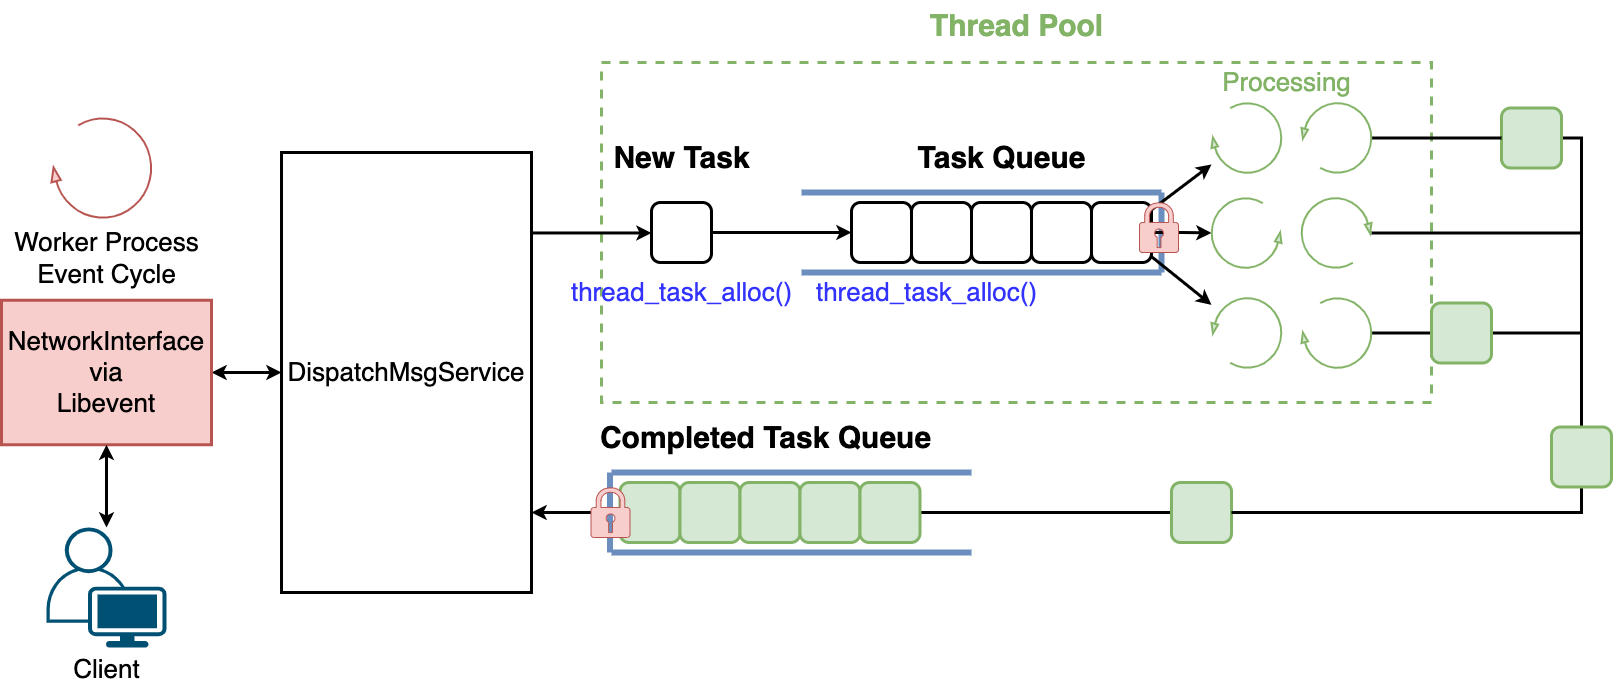

The diagram above was exported from draw.io. Its source (the exported page's mxGraphModel, read from the mxfile embedded in the PNG):
<mxGraphModel dx="3136" dy="1412" grid="1" gridSize="10" guides="1" tooltips="1" connect="1" arrows="1" fold="1" page="0" pageScale="1" pageWidth="827" pageHeight="1169" background="#ffffff" math="0" shadow="0">
  <root>
    <mxCell id="0" />
    <mxCell id="1" parent="0" />
    <mxCell id="3vUVYqJjKYLrnSeVZAWo-52" value="" style="rounded=0;whiteSpace=wrap;html=1;fillColor=none;strokeWidth=3;strokeColor=#82b366;dashed=1;" parent="1" vertex="1">
      <mxGeometry x="100" y="70" width="830" height="340" as="geometry" />
    </mxCell>
    <mxCell id="3vUVYqJjKYLrnSeVZAWo-34" value="" style="endArrow=none;html=1;rounded=0;fillColor=#dae8fc;strokeColor=#6c8ebf;strokeWidth=6;" parent="1" edge="1">
      <mxGeometry width="50" height="50" relative="1" as="geometry">
        <mxPoint x="660" y="280" as="sourcePoint" />
        <mxPoint x="660" y="200" as="targetPoint" />
      </mxGeometry>
    </mxCell>
    <mxCell id="3vUVYqJjKYLrnSeVZAWo-38" style="edgeStyle=orthogonalEdgeStyle;rounded=0;orthogonalLoop=1;jettySize=auto;html=1;strokeWidth=3;" parent="1" source="3vUVYqJjKYLrnSeVZAWo-1" target="3vUVYqJjKYLrnSeVZAWo-4" edge="1">
      <mxGeometry relative="1" as="geometry">
        <Array as="points">
          <mxPoint x="80" y="240.5" />
          <mxPoint x="80" y="240.5" />
        </Array>
      </mxGeometry>
    </mxCell>
    <mxCell id="3vUVYqJjKYLrnSeVZAWo-1" value="&lt;font style=&quot;font-size: 26px;&quot;&gt;DispatchMsgService&lt;/font&gt;" style="rounded=0;whiteSpace=wrap;html=1;strokeWidth=3;" parent="1" vertex="1">
      <mxGeometry x="-220" y="160" width="250" height="440" as="geometry" />
    </mxCell>
    <mxCell id="3vUVYqJjKYLrnSeVZAWo-2" value="" style="verticalLabelPosition=bottom;html=1;verticalAlign=top;strokeWidth=2;shape=mxgraph.lean_mapping.physical_pull;pointerEvents=1;flipV=0;flipH=1;fillColor=#f8cecc;strokeColor=#b85450;" parent="1" vertex="1">
      <mxGeometry x="-450" y="125.5" width="100" height="100" as="geometry" />
    </mxCell>
    <mxCell id="3vUVYqJjKYLrnSeVZAWo-3" value="&lt;font style=&quot;font-size: 26px;&quot;&gt;Worker Process&lt;br style=&quot;border-color: var(--border-color);&quot;&gt;Event Cycle&lt;/font&gt;" style="text;html=1;align=center;verticalAlign=middle;resizable=0;points=[];autosize=1;strokeColor=none;fillColor=none;" parent="1" vertex="1">
      <mxGeometry x="-500" y="225.5" width="210" height="80" as="geometry" />
    </mxCell>
    <mxCell id="3vUVYqJjKYLrnSeVZAWo-39" style="edgeStyle=orthogonalEdgeStyle;rounded=0;orthogonalLoop=1;jettySize=auto;html=1;entryX=0;entryY=0.5;entryDx=0;entryDy=0;strokeWidth=3;" parent="1" source="3vUVYqJjKYLrnSeVZAWo-4" target="3vUVYqJjKYLrnSeVZAWo-5" edge="1">
      <mxGeometry relative="1" as="geometry" />
    </mxCell>
    <mxCell id="3vUVYqJjKYLrnSeVZAWo-4" value="" style="rounded=1;whiteSpace=wrap;html=1;strokeWidth=3;" parent="1" vertex="1">
      <mxGeometry x="150" y="210" width="60" height="60" as="geometry" />
    </mxCell>
    <mxCell id="3vUVYqJjKYLrnSeVZAWo-5" value="" style="rounded=1;whiteSpace=wrap;html=1;strokeWidth=3;" parent="1" vertex="1">
      <mxGeometry x="350" y="210" width="60" height="60" as="geometry" />
    </mxCell>
    <mxCell id="3vUVYqJjKYLrnSeVZAWo-6" value="" style="rounded=1;whiteSpace=wrap;html=1;strokeWidth=3;" parent="1" vertex="1">
      <mxGeometry x="410" y="210" width="60" height="60" as="geometry" />
    </mxCell>
    <mxCell id="3vUVYqJjKYLrnSeVZAWo-7" value="" style="rounded=1;whiteSpace=wrap;html=1;strokeWidth=3;" parent="1" vertex="1">
      <mxGeometry x="470" y="210" width="60" height="60" as="geometry" />
    </mxCell>
    <mxCell id="3vUVYqJjKYLrnSeVZAWo-8" value="" style="rounded=1;whiteSpace=wrap;html=1;strokeWidth=3;" parent="1" vertex="1">
      <mxGeometry x="530" y="210" width="60" height="60" as="geometry" />
    </mxCell>
    <mxCell id="3vUVYqJjKYLrnSeVZAWo-31" style="edgeStyle=orthogonalEdgeStyle;rounded=0;orthogonalLoop=1;jettySize=auto;html=1;strokeWidth=3;" parent="1" source="3vUVYqJjKYLrnSeVZAWo-9" target="3vUVYqJjKYLrnSeVZAWo-26" edge="1">
      <mxGeometry relative="1" as="geometry" />
    </mxCell>
    <mxCell id="3vUVYqJjKYLrnSeVZAWo-32" style="rounded=0;orthogonalLoop=1;jettySize=auto;html=1;strokeWidth=3;" parent="1" source="3vUVYqJjKYLrnSeVZAWo-9" target="3vUVYqJjKYLrnSeVZAWo-24" edge="1">
      <mxGeometry relative="1" as="geometry" />
    </mxCell>
    <mxCell id="3vUVYqJjKYLrnSeVZAWo-33" style="rounded=0;orthogonalLoop=1;jettySize=auto;html=1;strokeWidth=3;" parent="1" source="3vUVYqJjKYLrnSeVZAWo-9" target="3vUVYqJjKYLrnSeVZAWo-28" edge="1">
      <mxGeometry relative="1" as="geometry" />
    </mxCell>
    <mxCell id="3vUVYqJjKYLrnSeVZAWo-9" value="" style="rounded=1;whiteSpace=wrap;html=1;strokeWidth=3;" parent="1" vertex="1">
      <mxGeometry x="590" y="210" width="60" height="60" as="geometry" />
    </mxCell>
    <mxCell id="3vUVYqJjKYLrnSeVZAWo-12" value="" style="endArrow=none;html=1;rounded=0;strokeWidth=6;fillColor=#dae8fc;strokeColor=#6c8ebf;" parent="1" edge="1">
      <mxGeometry width="50" height="50" relative="1" as="geometry">
        <mxPoint x="300" y="200" as="sourcePoint" />
        <mxPoint x="660" y="200" as="targetPoint" />
      </mxGeometry>
    </mxCell>
    <mxCell id="3vUVYqJjKYLrnSeVZAWo-13" value="" style="endArrow=none;html=1;rounded=0;strokeWidth=6;fillColor=#dae8fc;strokeColor=#6c8ebf;" parent="1" edge="1">
      <mxGeometry width="50" height="50" relative="1" as="geometry">
        <mxPoint x="300" y="280" as="sourcePoint" />
        <mxPoint x="660" y="280" as="targetPoint" />
      </mxGeometry>
    </mxCell>
    <mxCell id="5sqb7yCVd5NZbNJYnH5W-21" style="edgeStyle=orthogonalEdgeStyle;rounded=0;orthogonalLoop=1;jettySize=auto;html=1;strokeWidth=3;endArrow=none;endFill=0;" edge="1" parent="1" source="3vUVYqJjKYLrnSeVZAWo-15" target="5sqb7yCVd5NZbNJYnH5W-15">
      <mxGeometry relative="1" as="geometry" />
    </mxCell>
    <mxCell id="3vUVYqJjKYLrnSeVZAWo-15" value="" style="rounded=1;whiteSpace=wrap;html=1;strokeWidth=3;fillColor=#d5e8d4;strokeColor=#82b366;" parent="1" vertex="1">
      <mxGeometry x="670" y="490" width="60" height="60" as="geometry" />
    </mxCell>
    <mxCell id="3vUVYqJjKYLrnSeVZAWo-46" style="edgeStyle=orthogonalEdgeStyle;rounded=0;orthogonalLoop=1;jettySize=auto;html=1;fillColor=#d5e8d4;strokeColor=#000000;strokeWidth=3;endArrow=none;endFill=0;" parent="1" source="3vUVYqJjKYLrnSeVZAWo-16" target="3vUVYqJjKYLrnSeVZAWo-37" edge="1">
      <mxGeometry relative="1" as="geometry">
        <Array as="points">
          <mxPoint x="1080" y="146" />
        </Array>
      </mxGeometry>
    </mxCell>
    <mxCell id="3vUVYqJjKYLrnSeVZAWo-16" value="" style="rounded=1;whiteSpace=wrap;html=1;strokeWidth=3;fillColor=#d5e8d4;strokeColor=#82b366;" parent="1" vertex="1">
      <mxGeometry x="1000" y="115.5" width="60" height="60" as="geometry" />
    </mxCell>
    <mxCell id="3vUVYqJjKYLrnSeVZAWo-24" value="" style="verticalLabelPosition=bottom;html=1;verticalAlign=top;strokeWidth=2;shape=mxgraph.lean_mapping.physical_pull;pointerEvents=1;flipV=0;flipH=1;fillColor=#d5e8d4;strokeColor=#82b366;" parent="1" vertex="1">
      <mxGeometry x="710" y="110.5" width="70" height="70" as="geometry" />
    </mxCell>
    <mxCell id="3vUVYqJjKYLrnSeVZAWo-44" style="edgeStyle=orthogonalEdgeStyle;rounded=0;orthogonalLoop=1;jettySize=auto;html=1;fillColor=#d5e8d4;strokeColor=#000000;strokeWidth=3;endArrow=none;endFill=0;" parent="1" source="3vUVYqJjKYLrnSeVZAWo-25" target="3vUVYqJjKYLrnSeVZAWo-16" edge="1">
      <mxGeometry relative="1" as="geometry" />
    </mxCell>
    <mxCell id="3vUVYqJjKYLrnSeVZAWo-25" value="" style="verticalLabelPosition=bottom;html=1;verticalAlign=top;strokeWidth=2;shape=mxgraph.lean_mapping.physical_pull;pointerEvents=1;flipV=1;flipH=1;fillColor=#d5e8d4;strokeColor=#82b366;" parent="1" vertex="1">
      <mxGeometry x="800" y="110.5" width="70" height="70" as="geometry" />
    </mxCell>
    <mxCell id="3vUVYqJjKYLrnSeVZAWo-26" value="" style="verticalLabelPosition=bottom;html=1;verticalAlign=top;strokeWidth=2;shape=mxgraph.lean_mapping.physical_pull;pointerEvents=1;flipV=0;flipH=0;fillColor=#d5e8d4;strokeColor=#82b366;" parent="1" vertex="1">
      <mxGeometry x="710" y="205.5" width="70" height="70" as="geometry" />
    </mxCell>
    <mxCell id="3vUVYqJjKYLrnSeVZAWo-49" style="edgeStyle=orthogonalEdgeStyle;rounded=0;orthogonalLoop=1;jettySize=auto;html=1;fillColor=#d5e8d4;strokeColor=#000000;strokeWidth=3;endArrow=none;endFill=0;" parent="1" source="3vUVYqJjKYLrnSeVZAWo-27" edge="1">
      <mxGeometry relative="1" as="geometry">
        <mxPoint x="1080" y="240.5" as="targetPoint" />
      </mxGeometry>
    </mxCell>
    <mxCell id="3vUVYqJjKYLrnSeVZAWo-27" value="" style="verticalLabelPosition=bottom;html=1;verticalAlign=top;strokeWidth=2;shape=mxgraph.lean_mapping.physical_pull;pointerEvents=1;flipV=1;flipH=0;fillColor=#d5e8d4;strokeColor=#82b366;" parent="1" vertex="1">
      <mxGeometry x="800" y="205.5" width="70" height="70" as="geometry" />
    </mxCell>
    <mxCell id="3vUVYqJjKYLrnSeVZAWo-28" value="" style="verticalLabelPosition=bottom;html=1;verticalAlign=top;strokeWidth=2;shape=mxgraph.lean_mapping.physical_pull;pointerEvents=1;flipV=1;flipH=1;fillColor=#d5e8d4;strokeColor=#82b366;" parent="1" vertex="1">
      <mxGeometry x="710" y="305.5" width="70" height="70" as="geometry" />
    </mxCell>
    <mxCell id="3vUVYqJjKYLrnSeVZAWo-45" style="edgeStyle=orthogonalEdgeStyle;rounded=0;orthogonalLoop=1;jettySize=auto;html=1;entryX=0;entryY=0.5;entryDx=0;entryDy=0;fillColor=#d5e8d4;strokeColor=#000000;strokeWidth=3;endArrow=none;endFill=0;" parent="1" source="3vUVYqJjKYLrnSeVZAWo-29" target="3vUVYqJjKYLrnSeVZAWo-43" edge="1">
      <mxGeometry relative="1" as="geometry" />
    </mxCell>
    <mxCell id="3vUVYqJjKYLrnSeVZAWo-29" value="" style="verticalLabelPosition=bottom;html=1;verticalAlign=top;strokeWidth=2;shape=mxgraph.lean_mapping.physical_pull;pointerEvents=1;flipV=0;flipH=1;fillColor=#d5e8d4;strokeColor=#82b366;" parent="1" vertex="1">
      <mxGeometry x="800" y="305.5" width="70" height="70" as="geometry" />
    </mxCell>
    <mxCell id="3vUVYqJjKYLrnSeVZAWo-50" style="edgeStyle=orthogonalEdgeStyle;rounded=0;orthogonalLoop=1;jettySize=auto;html=1;strokeWidth=3;endArrow=none;endFill=0;fillColor=#d5e8d4;strokeColor=#000000;" parent="1" source="3vUVYqJjKYLrnSeVZAWo-37" target="3vUVYqJjKYLrnSeVZAWo-15" edge="1">
      <mxGeometry relative="1" as="geometry">
        <Array as="points">
          <mxPoint x="1080" y="520" />
        </Array>
      </mxGeometry>
    </mxCell>
    <mxCell id="3vUVYqJjKYLrnSeVZAWo-37" value="" style="rounded=1;whiteSpace=wrap;html=1;strokeWidth=3;fillColor=#d5e8d4;strokeColor=#82b366;" parent="1" vertex="1">
      <mxGeometry x="1050" y="434.5" width="60" height="60" as="geometry" />
    </mxCell>
    <mxCell id="3vUVYqJjKYLrnSeVZAWo-51" style="edgeStyle=orthogonalEdgeStyle;rounded=0;orthogonalLoop=1;jettySize=auto;html=1;fillColor=#d5e8d4;strokeColor=#000000;strokeWidth=3;endArrow=none;endFill=0;" parent="1" source="3vUVYqJjKYLrnSeVZAWo-43" edge="1">
      <mxGeometry relative="1" as="geometry">
        <mxPoint x="1080" y="340.5" as="targetPoint" />
      </mxGeometry>
    </mxCell>
    <mxCell id="3vUVYqJjKYLrnSeVZAWo-43" value="" style="rounded=1;whiteSpace=wrap;html=1;strokeWidth=3;fillColor=#d5e8d4;strokeColor=#82b366;" parent="1" vertex="1">
      <mxGeometry x="930" y="310.5" width="60" height="60" as="geometry" />
    </mxCell>
    <mxCell id="3vUVYqJjKYLrnSeVZAWo-53" value="&lt;font color=&quot;#82b366&quot; style=&quot;font-size: 30px;&quot;&gt;&lt;b&gt;Thread Pool&lt;/b&gt;&lt;/font&gt;" style="text;html=1;align=center;verticalAlign=middle;resizable=0;points=[];autosize=1;strokeColor=none;fillColor=none;" parent="1" vertex="1">
      <mxGeometry x="415" y="8" width="200" height="50" as="geometry" />
    </mxCell>
    <mxCell id="3vUVYqJjKYLrnSeVZAWo-54" value="&lt;font style=&quot;font-size: 30px;&quot;&gt;&lt;b&gt;Task Queue&lt;/b&gt;&lt;/font&gt;" style="text;html=1;align=center;verticalAlign=middle;resizable=0;points=[];autosize=1;strokeColor=none;fillColor=none;" parent="1" vertex="1">
      <mxGeometry x="405" y="140" width="190" height="50" as="geometry" />
    </mxCell>
    <mxCell id="3vUVYqJjKYLrnSeVZAWo-55" value="&lt;font style=&quot;font-size: 30px;&quot;&gt;&lt;b&gt;New Task&lt;/b&gt;&lt;/font&gt;" style="text;html=1;align=center;verticalAlign=middle;resizable=0;points=[];autosize=1;strokeColor=none;fillColor=none;" parent="1" vertex="1">
      <mxGeometry x="100" y="140" width="160" height="50" as="geometry" />
    </mxCell>
    <mxCell id="3vUVYqJjKYLrnSeVZAWo-56" value="&lt;font style=&quot;font-size: 30px;&quot;&gt;&lt;b&gt;Completed Task Queue&lt;/b&gt;&lt;/font&gt;" style="text;html=1;align=center;verticalAlign=middle;resizable=0;points=[];autosize=1;strokeColor=none;fillColor=none;" parent="1" vertex="1">
      <mxGeometry x="89.5" y="420" width="350" height="50" as="geometry" />
    </mxCell>
    <mxCell id="3vUVYqJjKYLrnSeVZAWo-57" value="&lt;font color=&quot;#82b366&quot; style=&quot;font-size: 26px;&quot;&gt;Processing&lt;/font&gt;" style="text;html=1;align=center;verticalAlign=middle;resizable=0;points=[];autosize=1;strokeColor=none;fillColor=none;" parent="1" vertex="1">
      <mxGeometry x="710" y="70" width="150" height="40" as="geometry" />
    </mxCell>
    <mxCell id="3vUVYqJjKYLrnSeVZAWo-58" value="&lt;font color=&quot;#3333ff&quot; style=&quot;font-size: 26px;&quot;&gt;thread_task_alloc()&lt;/font&gt;" style="text;html=1;align=center;verticalAlign=middle;resizable=0;points=[];autosize=1;strokeColor=none;fillColor=none;" parent="1" vertex="1">
      <mxGeometry x="60" y="280" width="240" height="40" as="geometry" />
    </mxCell>
    <mxCell id="3vUVYqJjKYLrnSeVZAWo-59" value="&lt;font color=&quot;#3333ff&quot; style=&quot;font-size: 26px;&quot;&gt;thread_task_alloc()&lt;/font&gt;" style="text;html=1;align=center;verticalAlign=middle;resizable=0;points=[];autosize=1;strokeColor=none;fillColor=none;" parent="1" vertex="1">
      <mxGeometry x="305" y="280" width="240" height="40" as="geometry" />
    </mxCell>
    <mxCell id="3vUVYqJjKYLrnSeVZAWo-61" value="" style="sketch=0;aspect=fixed;pointerEvents=1;shadow=0;dashed=0;html=1;strokeColor=#b85450;labelPosition=center;verticalLabelPosition=bottom;verticalAlign=top;align=center;fillColor=#f8cecc;shape=mxgraph.mscae.enterprise.lock" parent="1" vertex="1">
      <mxGeometry x="638" y="210" width="39" height="50" as="geometry" />
    </mxCell>
    <mxCell id="5sqb7yCVd5NZbNJYnH5W-4" style="edgeStyle=orthogonalEdgeStyle;rounded=0;orthogonalLoop=1;jettySize=auto;html=1;startArrow=classic;startFill=1;strokeWidth=3;" edge="1" parent="1" source="5sqb7yCVd5NZbNJYnH5W-2" target="3vUVYqJjKYLrnSeVZAWo-1">
      <mxGeometry relative="1" as="geometry" />
    </mxCell>
    <mxCell id="5sqb7yCVd5NZbNJYnH5W-2" value="&lt;font style=&quot;font-size: 26px;&quot;&gt;NetworkInterface via&lt;br&gt;Libevent&lt;/font&gt;" style="rounded=0;whiteSpace=wrap;html=1;strokeWidth=3;fillColor=#f8cecc;strokeColor=#b85450;" vertex="1" parent="1">
      <mxGeometry x="-500" y="307.75" width="210" height="144.5" as="geometry" />
    </mxCell>
    <mxCell id="5sqb7yCVd5NZbNJYnH5W-8" style="edgeStyle=orthogonalEdgeStyle;rounded=0;orthogonalLoop=1;jettySize=auto;html=1;startArrow=classic;startFill=1;strokeWidth=3;" edge="1" parent="1" source="5sqb7yCVd5NZbNJYnH5W-7" target="5sqb7yCVd5NZbNJYnH5W-2">
      <mxGeometry relative="1" as="geometry" />
    </mxCell>
    <mxCell id="5sqb7yCVd5NZbNJYnH5W-7" value="&lt;font style=&quot;font-size: 26px;&quot;&gt;Client&lt;/font&gt;" style="points=[[0.35,0,0],[0.98,0.51,0],[1,0.71,0],[0.67,1,0],[0,0.795,0],[0,0.65,0]];verticalLabelPosition=bottom;sketch=0;html=1;verticalAlign=top;aspect=fixed;align=center;pointerEvents=1;shape=mxgraph.cisco19.user;fillColor=#005073;strokeColor=none;" vertex="1" parent="1">
      <mxGeometry x="-455" y="535" width="120" height="120" as="geometry" />
    </mxCell>
    <mxCell id="5sqb7yCVd5NZbNJYnH5W-10" value="" style="endArrow=none;html=1;rounded=0;fillColor=#dae8fc;strokeColor=#6c8ebf;strokeWidth=6;" edge="1" parent="1">
      <mxGeometry width="50" height="50" relative="1" as="geometry">
        <mxPoint x="108.5" y="560" as="sourcePoint" />
        <mxPoint x="108.5" y="480" as="targetPoint" />
      </mxGeometry>
    </mxCell>
    <mxCell id="5sqb7yCVd5NZbNJYnH5W-23" style="edgeStyle=orthogonalEdgeStyle;rounded=0;orthogonalLoop=1;jettySize=auto;html=1;strokeWidth=3;" edge="1" parent="1" source="5sqb7yCVd5NZbNJYnH5W-11" target="3vUVYqJjKYLrnSeVZAWo-1">
      <mxGeometry relative="1" as="geometry">
        <Array as="points">
          <mxPoint x="50" y="520" />
          <mxPoint x="50" y="520" />
        </Array>
      </mxGeometry>
    </mxCell>
    <mxCell id="5sqb7yCVd5NZbNJYnH5W-11" value="" style="rounded=1;whiteSpace=wrap;html=1;strokeWidth=3;fillColor=#d5e8d4;strokeColor=#82b366;" vertex="1" parent="1">
      <mxGeometry x="118.5" y="490" width="60" height="60" as="geometry" />
    </mxCell>
    <mxCell id="5sqb7yCVd5NZbNJYnH5W-12" value="" style="rounded=1;whiteSpace=wrap;html=1;strokeWidth=3;fillColor=#d5e8d4;strokeColor=#82b366;" vertex="1" parent="1">
      <mxGeometry x="178.5" y="490" width="60" height="60" as="geometry" />
    </mxCell>
    <mxCell id="5sqb7yCVd5NZbNJYnH5W-13" value="" style="rounded=1;whiteSpace=wrap;html=1;strokeWidth=3;fillColor=#d5e8d4;strokeColor=#82b366;" vertex="1" parent="1">
      <mxGeometry x="238.5" y="490" width="60" height="60" as="geometry" />
    </mxCell>
    <mxCell id="5sqb7yCVd5NZbNJYnH5W-14" value="" style="rounded=1;whiteSpace=wrap;html=1;strokeWidth=3;fillColor=#d5e8d4;strokeColor=#82b366;" vertex="1" parent="1">
      <mxGeometry x="298.5" y="490" width="60" height="60" as="geometry" />
    </mxCell>
    <mxCell id="5sqb7yCVd5NZbNJYnH5W-15" value="" style="rounded=1;whiteSpace=wrap;html=1;strokeWidth=3;fillColor=#d5e8d4;strokeColor=#82b366;" vertex="1" parent="1">
      <mxGeometry x="358.5" y="490" width="60" height="60" as="geometry" />
    </mxCell>
    <mxCell id="5sqb7yCVd5NZbNJYnH5W-16" value="" style="endArrow=none;html=1;rounded=0;strokeWidth=6;fillColor=#dae8fc;strokeColor=#6c8ebf;" edge="1" parent="1">
      <mxGeometry width="50" height="50" relative="1" as="geometry">
        <mxPoint x="110" y="480" as="sourcePoint" />
        <mxPoint x="470" y="480" as="targetPoint" />
      </mxGeometry>
    </mxCell>
    <mxCell id="5sqb7yCVd5NZbNJYnH5W-17" value="" style="endArrow=none;html=1;rounded=0;strokeWidth=6;fillColor=#dae8fc;strokeColor=#6c8ebf;" edge="1" parent="1">
      <mxGeometry width="50" height="50" relative="1" as="geometry">
        <mxPoint x="110" y="560" as="sourcePoint" />
        <mxPoint x="470" y="560" as="targetPoint" />
      </mxGeometry>
    </mxCell>
    <mxCell id="5sqb7yCVd5NZbNJYnH5W-20" value="" style="sketch=0;aspect=fixed;pointerEvents=1;shadow=0;dashed=0;html=1;strokeColor=#b85450;labelPosition=center;verticalLabelPosition=bottom;verticalAlign=top;align=center;fillColor=#f8cecc;shape=mxgraph.mscae.enterprise.lock" vertex="1" parent="1">
      <mxGeometry x="89.5" y="495" width="39" height="50" as="geometry" />
    </mxCell>
  </root>
</mxGraphModel>